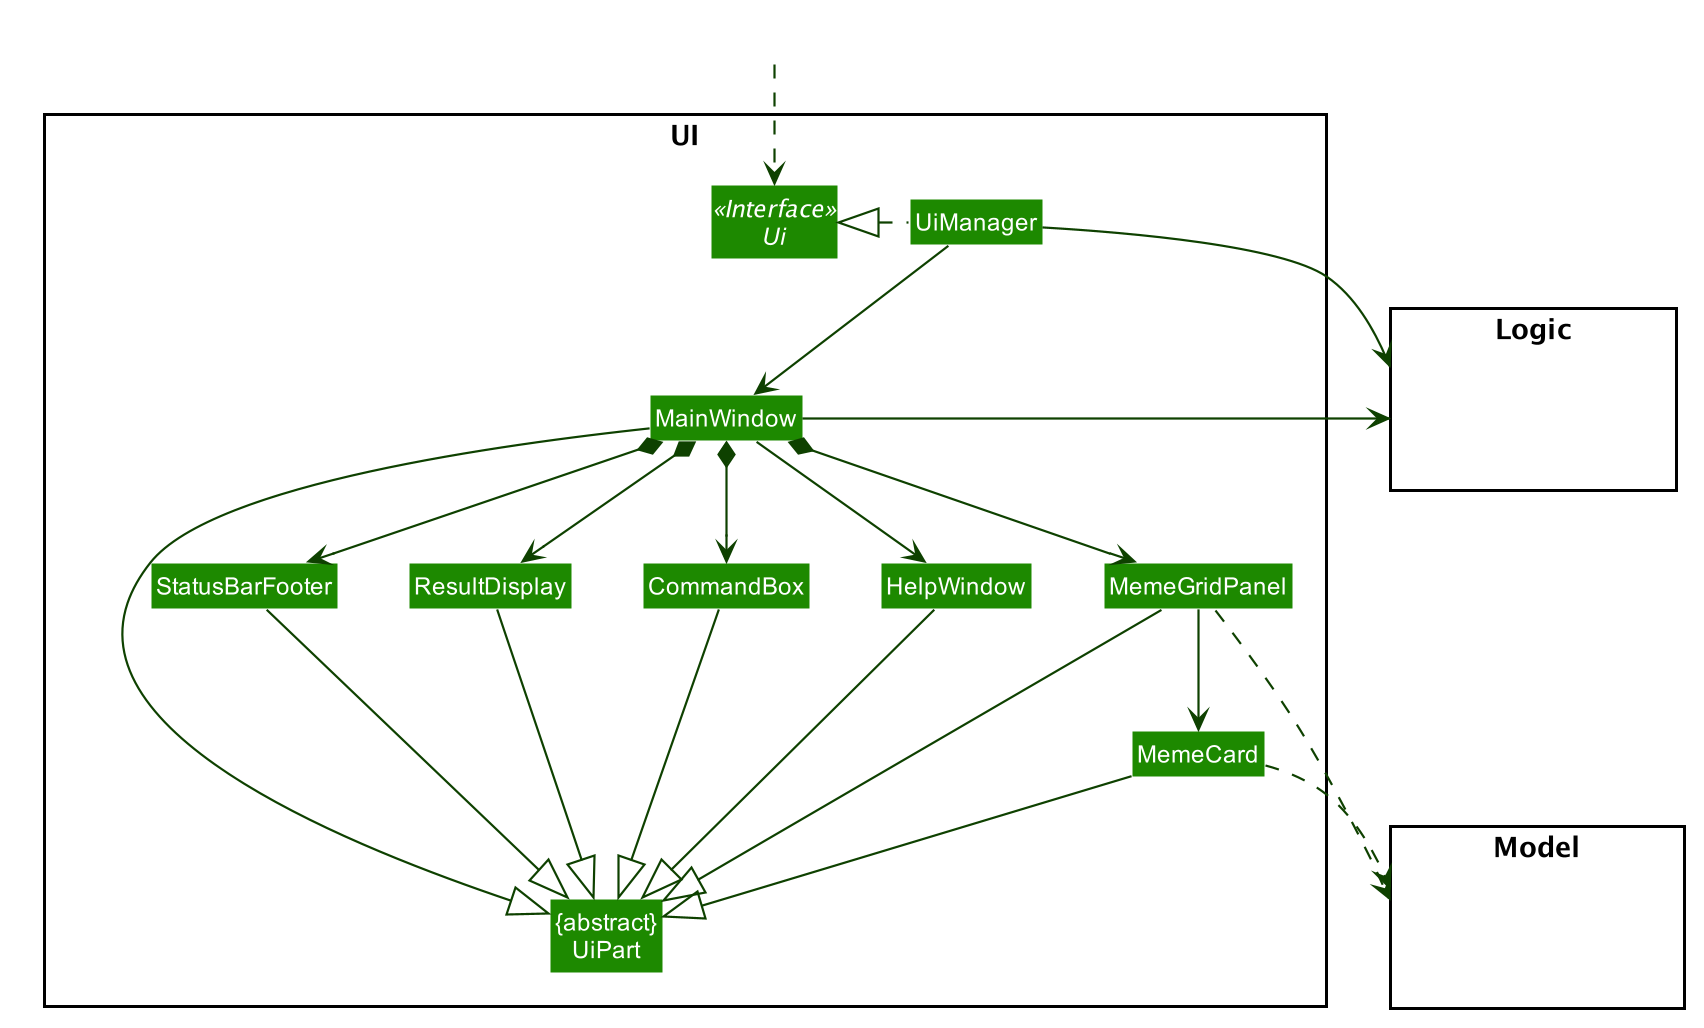

The diagram above was rendered by PlantUML. Its source (embedded in the PNG):
@startuml








skinparam BackgroundColor #FFFFFFF

skinparam Shadowing false

skinparam Class {
    FontColor #FFFFFF
    BorderThickness 1
    BorderColor #FFFFFF
    StereotypeFontColor #FFFFFF
    FontName Arial
}

skinparam Actor {
    BorderColor #000000
    Color #000000
    FontName Arial
}

skinparam Sequence {
    MessageAlign center
    BoxFontSize 15
    BoxPadding 0
    BoxFontColor #FFFFFF
    FontName Arial
}

skinparam Participant {
    FontColor #FFFFFFF
    Padding 20
}

skinparam MinClassWidth 50
skinparam ParticipantPadding 10
skinparam Shadowing false
skinparam DefaultTextAlignment center
skinparam packageStyle Rectangle

hide footbox
hide members
hide circle
skinparam arrowThickness 1.1
skinparam arrowColor #0E4100
skinparam classBackgroundColor #1D8900

package UI <<Rectangle>>{
Interface Ui <<Interface>>
Class "{abstract}\nUiPart" as UiPart
Class UiManager
Class MainWindow
Class HelpWindow
Class ResultDisplay
Class MemeGridPanel
Class MemeCard
Class StatusBarFooter
Class CommandBox
}

package Model <<Rectangle>> {
Class HiddenModel #FFFFFF
}

package Logic <<Rectangle>> {
Class HiddenLogic #FFFFFF
}

Class HiddenOutside #FFFFFF
HiddenOutside ..> Ui

UiManager .left.|> Ui
UiManager -down-> MainWindow
MainWindow --> HelpWindow
MainWindow *-down-> CommandBox
MainWindow *-down-> ResultDisplay
MainWindow *-down-> MemeGridPanel
MainWindow *-down-> StatusBarFooter

MemeGridPanel -down-> MemeCard

MainWindow -left-|> UiPart

ResultDisplay --|> UiPart
CommandBox --|> UiPart
MemeGridPanel --|> UiPart
MemeCard --|> UiPart
StatusBarFooter --|> UiPart
HelpWindow -down-|> UiPart

MemeCard ..> Model
MemeGridPanel ..> Model
UiManager -right-> Logic
MainWindow -left-> Logic

MemeGridPanel -[hidden]left- HelpWindow
HelpWindow -[hidden]left- CommandBox
CommandBox -[hidden]left- ResultDisplay
ResultDisplay -[hidden]left- StatusBarFooter

MainWindow -[hidden]-|> UiPart
@enduml